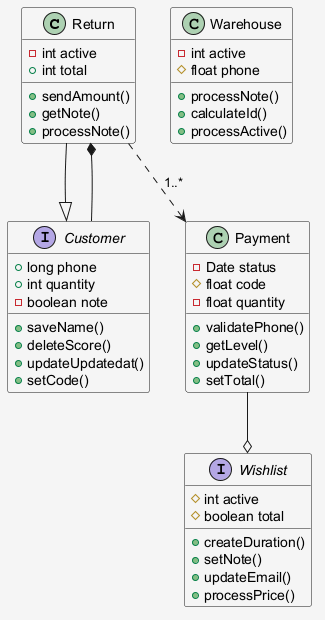

The diagram above was rendered by PlantUML. Its source (embedded in the PNG):
@startuml
skinparam shadowing false
skinparam backgroundColor #F5F5F5
class Return {
  -int active
  +int total
  +sendAmount()
  +getNote()
  +processNote()
}
interface Customer {
  +long phone
  +int quantity
  -boolean note
  +saveName()
  +deleteScore()
  +updateUpdatedat()
  +setCode()
}
class Warehouse {
  -int active
  #float phone
  +processNote()
  +calculateId()
  +processActive()
}
interface Wishlist {
  #int active
  #boolean total
  +createDuration()
  +setNote()
  +updateEmail()
  +processPrice()
}
class Payment {
  -Date status
  #float code
  -float quantity
  +validatePhone()
  +getLevel()
  +updateStatus()
  +setTotal()
}
Payment --o Wishlist
Return --|> Customer
Customer --* Return
Return ..> Payment : "1..*"
@enduml